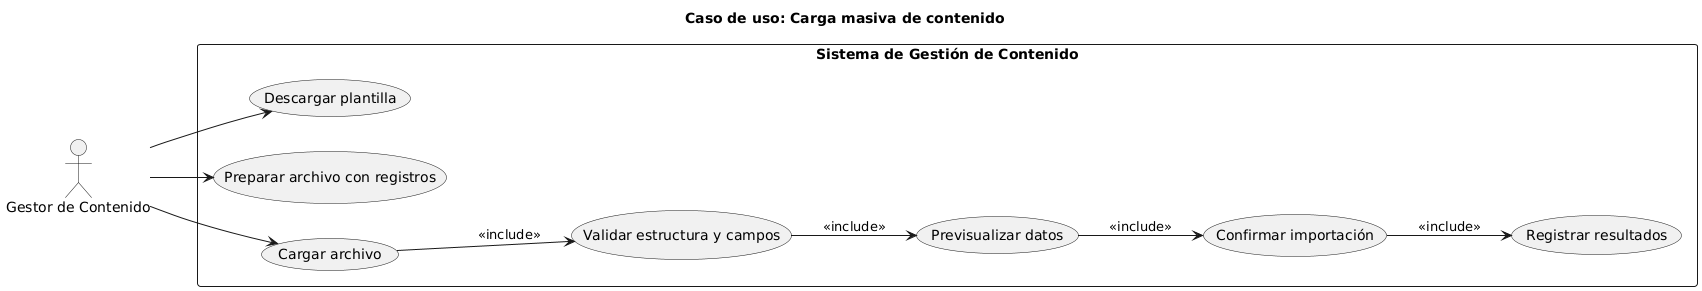

The diagram above was rendered by PlantUML. Its source (embedded in the PNG):
@startuml
title Caso de uso: Carga masiva de contenido
left to right direction

actor "Gestor de Contenido" as GC

rectangle "Sistema de Gestión de Contenido" {
  usecase "Descargar plantilla" as UC_Plantilla
  usecase "Preparar archivo con registros" as UC_Preparar
  usecase "Cargar archivo" as UC_Cargar
  usecase "Validar estructura y campos" as UC_Validar
  usecase "Previsualizar datos" as UC_Previsualizar
  usecase "Confirmar importación" as UC_Confirmar
  usecase "Registrar resultados" as UC_Resultados
}

GC --> UC_Plantilla
GC --> UC_Preparar
GC --> UC_Cargar

UC_Cargar --> UC_Validar : <<include>>
UC_Validar --> UC_Previsualizar : <<include>>
UC_Previsualizar --> UC_Confirmar : <<include>>
UC_Confirmar --> UC_Resultados : <<include>>
@enduml